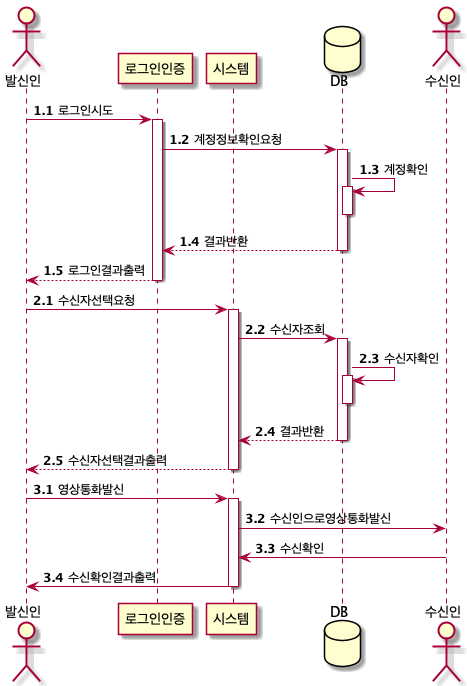

The diagram above was rendered by PlantUML. Its source (embedded in the PNG):
@startuml Facecall
actor 발신인
participant 로그인인증
participant 시스템
database DB
actor 수신인

autonumber 1.1
발신인 -> 로그인인증 : 로그인시도
activate 로그인인증

로그인인증 -> DB : 계정정보확인요청
activate DB

DB -> DB : 계정확인
activate DB
deactivate DB

DB --> 로그인인증 : 결과반환
deactivate DB

로그인인증 --> 발신인 : 로그인결과출력
deactivate 로그인인증

autonumber 2.1
발신인 -> 시스템 : 수신자선택요청
activate 시스템

시스템 -> DB : 수신자조회
activate DB

DB -> DB : 수신자확인
activate DB
deactivate DB

DB --> 시스템 : 결과반환
deactivate DB

시스템 --> 발신인 : 수신자선택결과출력
deactivate 시스템

autonumber 3.1
발신인 -> 시스템 : 영상통화발신
activate 시스템

시스템 -> 수신인 : 수신인으로영상통화발신

수신인 -> 시스템 : 수신확인

시스템 -> 발신인 : 수신확인결과출력
deactivate 시스템

@enduml